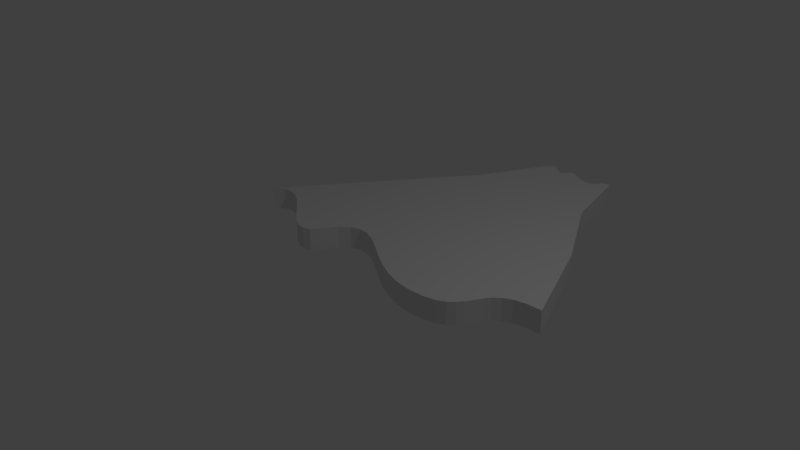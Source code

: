 # Source: CURVAS_BESIER_CTRL_F.blend  (saved by Blender 2.78.0; exported with 4.5.12 LTS)
import bpy
from mathutils import Matrix  # noqa: F401  (used for matrix-valued properties, if any)

bpy.ops.wm.read_factory_settings(use_empty=True)
scene = bpy.context.scene
scene.name = 'Scene'

# ---- collections
col_collection_1 = bpy.data.collections.new('Collection 1'); scene.collection.children.link(col_collection_1)

# ---- world
world_world = bpy.data.worlds.new('World'); scene.world = world_world
world_world.color = (0.05088, 0.05088, 0.05088)
world_world.use_sun_shadow = False
world_world.sun_shadow_jitter_overblur = 0.0
world_world.cycles.sampling_method = 'MANUAL'

# ---- cameras
cam_camera = bpy.data.cameras.new('Camera')
cam_camera.clip_end = 100.0
cam_camera.lens = 35.0
cam_camera.sensor_width = 32.0
cam_camera.sensor_height = 18.0
cam_camera.ortho_scale = 7.314
cam_camera.dof.focus_distance = 0.0
cam_camera.dof.aperture_fstop = 128.0

# ---- lights
light_lamp = bpy.data.lights.new('Lamp', 'POINT')
light_lamp.transmission_factor = 0.0
light_lamp.cutoff_distance = 30.0
light_lamp.energy = 100.0
light_lamp.shadow_buffer_clip_start = 1.001
light_lamp.shadow_soft_size = 0.1
light_lamp.shadow_maximum_resolution = 0.006
light_lamp.use_absolute_resolution = True

# ---- meshes
me_mesh = bpy.data.meshes.new('Mesh')
me_mesh.from_pydata([(-2.525, 0.3508, 0.0), (-2.396, 0.4369, 0.0), (-2.26, 0.4546, 0.0), (-2.12, 0.4182, 0.0), (-1.978, 0.3419, 0.0), (-1.836, 0.2399, 0.0), (-1.695, 0.1264, 0.0), (-1.558, 0.0156, 0.0), (-1.426, -0.07825, 0.0), (-1.303, -0.141, 0.0), (-1.189, -0.1583, 0.0), (-1.088, -0.116, 0.0), (-1.0, 0.0, 0.0), (-0.8747, 0.2023, 0.0), (-0.7477, 0.324, 0.0), (-0.6172, 0.3771, 0.0), (-0.4815, 0.3737, 0.0), (-0.3388, 0.3256, 0.0), (-0.1875, 0.245, 0.0), (-0.02575, 0.1439, 0.0), (0.1481, 0.0342, 0.0), (0.3359, -0.07202, 0.0), (0.5394, -0.1628, 0.0), (0.7601, -0.226, 0.0), (1.0, -0.2498, 0.0), (1.218, -0.2344, 0.0), (1.38, -0.1918, 0.0), (1.497, -0.1275, 0.0), (1.581, -0.04688, 0.0), (1.642, 0.04461, 0.0), (1.692, 0.1415, 0.0), (1.741, 0.2384, 0.0), (1.802, 0.3299, 0.0), (1.886, 0.4105, 0.0), (2.003, 0.4748, 0.0), (2.165, 0.5174, 0.0), (2.383, 0.5328, 0.0), (-1.594, 1.722, 0.0), (-1.504, 1.782, 0.0), (-1.41, 1.794, 0.0), (-1.313, 1.769, 0.0), (-1.214, 1.716, 0.0), (-1.115, 1.645, 0.0), (-1.017, 1.566, 0.0), (-0.922, 1.489, 0.0), (-0.8308, 1.424, 0.0), (-0.745, 1.38, 0.0), (-0.6661, 1.368, 0.0), (-0.5955, 1.397, 0.0), (-0.5347, 1.478, 0.0), (-0.4476, 1.619, 0.0), (-0.3594, 1.703, 0.0), (-0.2687, 1.74, 0.0), (-0.1745, 1.738, 0.0), (-0.07537, 1.704, 0.0), (0.02976, 1.648, 0.0), (0.1421, 1.578, 0.0), (0.2629, 1.502, 0.0), (0.3934, 1.428, 0.0), (0.5347, 1.365, 0.0), (0.6881, 1.321, 0.0), (0.8547, 1.305, 0.0), (1.006, 1.315, 0.0), (1.119, 1.345, 0.0), (1.2, 1.389, 0.0), (1.258, 1.445, 0.0), (1.301, 1.509, 0.0), (1.335, 1.576, 0.0), (1.37, 1.644, 0.0), (1.412, 1.707, 0.0), (1.47, 1.763, 0.0), (1.551, 1.808, 0.0), (1.664, 1.837, 0.0), (1.815, 1.848, 0.0), (-0.7671, 2.935, 0.0), (-0.7171, 2.968, 0.0), (-0.6646, 2.975, 0.0), (-0.6104, 2.961, 0.0), (-0.5552, 2.931, 0.0), (-0.4999, 2.892, 0.0), (-0.4452, 2.848, 0.0), (-0.3921, 2.805, 0.0), (-0.3411, 2.769, 0.0), (-0.2933, 2.744, 0.0), (-0.2492, 2.737, 0.0), (-0.2098, 2.754, 0.0), (-0.1758, 2.799, 0.0), (-0.1272, 2.877, 0.0), (-0.07798, 2.925, 0.0), (-0.02737, 2.945, 0.0), (0.02525, 2.944, 0.0), (0.08057, 2.925, 0.0), (0.1393, 2.894, 0.0), (0.202, 2.855, 0.0), (0.2694, 2.812, 0.0), (0.3423, 2.771, 0.0), (0.4211, 2.736, 0.0), (0.5068, 2.711, 0.0), (0.5998, 2.702, 0.0), (0.6844, 2.708, 0.0), (0.7472, 2.725, 0.0), (0.7927, 2.749, 0.0), (0.825, 2.781, 0.0), (0.8487, 2.816, 0.0), (0.8679, 2.854, 0.0), (0.8872, 2.891, 0.0), (0.9109, 2.927, 0.0), (0.9432, 2.958, 0.0), (0.9887, 2.983, 0.0), (1.052, 3.0, 0.0), (1.136, 3.006, 0.0), (-0.2385, 4.05, 0.0), (-0.2098, 4.069, 0.0), (-0.1796, 4.073, 0.0), (-0.1485, 4.065, 0.0), (-0.1168, 4.048, 0.0), (-0.08502, 4.025, 0.0), (-0.05363, 4.0, 0.0), (-0.02308, 3.975, 0.0), (0.006179, 3.954, 0.0), (0.03369, 3.94, 0.0), (0.05899, 3.936, 0.0), (0.08163, 3.946, 0.0), (0.1011, 3.972, 0.0), (0.1291, 4.017, 0.0), (0.1574, 4.044, 0.0), (0.1864, 4.056, 0.0), (0.2167, 4.055, 0.0), (0.2484, 4.044, 0.0), (0.2822, 4.026, 0.0), (0.3182, 4.004, 0.0), (0.3569, 3.979, 0.0), (0.3988, 3.956, 0.0), (0.4441, 3.935, 0.0), (0.4933, 3.921, 0.0), (0.5467, 3.916, 0.0), (0.5953, 3.919, 0.0), (0.6314, 3.929, 0.0), (0.6575, 3.943, 0.0), (0.6761, 3.961, 0.0), (0.6897, 3.982, 0.0), (0.7008, 4.003, 0.0), (0.7119, 4.025, 0.0), (0.7254, 4.045, 0.0), (0.744, 4.063, 0.0), (0.7701, 4.077, 0.0), (0.8062, 4.087, 0.0), (0.8548, 4.09, 0.0)], [], [(1, 2, 3, 4, 5, 6, 7, 8, 9, 10, 11, 12, 13, 14, 15, 16, 17, 18, 19, 20, 21, 22, 23, 24, 25, 26, 27, 28, 29, 30, 31, 32, 33, 34, 35, 36, 73, 72, 71, 70, 69, 68, 67, 66, 65, 64, 63, 62, 61, 60, 59, 58, 57, 56, 55, 54, 53, 52, 51, 50, 49, 48, 47, 46, 45, 44, 43, 42, 41, 40, 39, 38, 37, 0), (38, 39, 40, 41, 42, 43, 44, 45, 46, 47, 48, 49, 50, 51, 52, 53, 54, 55, 56, 57, 58, 59, 60, 61, 62, 63, 64, 65, 66, 67, 68, 69, 70, 71, 72, 73, 110, 109, 108, 107, 106, 105, 104, 103, 102, 101, 100, 99, 98, 97, 96, 95, 94, 93, 92, 91, 90, 89, 88, 87, 86, 85, 84, 83, 82, 81, 80, 79, 78, 77, 76, 75, 74, 37), (75, 76, 77, 78, 79, 80, 81, 82, 83, 84, 85, 86, 87, 88, 89, 90, 91, 92, 93, 94, 95, 96, 97, 98, 99, 100, 101, 102, 103, 104, 105, 106, 107, 108, 109, 110, 147, 146, 145, 144, 143, 142, 141, 140, 139, 138, 137, 136, 135, 134, 133, 132, 131, 130, 129, 128, 127, 126, 125, 124, 123, 122, 121, 120, 119, 118, 117, 116, 115, 114, 113, 112, 111, 74)])
me_mesh.use_remesh_preserve_volume = False
me_mesh.use_remesh_preserve_attributes = False
me_mesh.use_mirror_vertex_groups = False
me_mesh.update()

# ---- objects
ob_curva_b_zier = bpy.data.objects.new('Curva Bézier', me_mesh)
ob_lamp = bpy.data.objects.new('Lamp', light_lamp)
ob_camera = bpy.data.objects.new('Camera', cam_camera)

# ---- transforms, parenting, visibility, modifiers, constraints
ob_curva_b_zier.location = (0.0, 0.0, 0.0)
ob_curva_b_zier.lineart.crease_threshold = 0.0
_m = ob_curva_b_zier.modifiers.new('Solidificar', 'SOLIDIFY')
_m.thickness = 0.321
_m.nonmanifold_thickness_mode = 'FIXED'
_m.nonmanifold_merge_threshold = 0.0003
ob_lamp.location = (4.076, 1.005, 5.904)
ob_lamp.rotation_euler = (0.6503, 0.05522, 1.866)
ob_lamp.lock_rotations_4d = False
ob_lamp.empty_display_type = 'ARROWS'
ob_lamp.color = (0.0, 0.0, 0.0, 0.0)
ob_lamp.lineart.crease_threshold = 0.0
ob_camera.location = (7.481, -6.508, 5.344)
ob_camera.rotation_euler = (1.109, 0.0, 0.8149)
ob_camera.lock_rotations_4d = False
ob_camera.empty_display_type = 'ARROWS'
ob_camera.color = (0.0, 0.0, 0.0, 0.0)
ob_camera.display_type = 'WIRE'
ob_camera.lineart.crease_threshold = 0.0

# ---- collection membership
col_collection_1.objects.link(ob_curva_b_zier)
col_collection_1.objects.link(ob_lamp)
col_collection_1.objects.link(ob_camera)

# ---- scene / render settings (as saved in the file)
scene.camera = ob_camera
scene.frame_start = 1; scene.frame_end = 250; scene.frame_set(1)
scene.render.engine = 'BLENDER_EEVEE_NEXT'
scene.render.resolution_percentage = 50
scene.render.dither_intensity = 0.0
scene.cycles.use_denoising = False
scene.cycles.samples = 128
scene.cycles.sampling_pattern = 'TABULATED_SOBOL'
scene.cycles.light_sampling_threshold = 0.0
scene.cycles.use_adaptive_sampling = False
scene.cycles.use_light_tree = False
scene.cycles.blur_glossy = 0.0
scene.cycles.sample_clamp_indirect = 0.0
scene.view_settings.view_transform = 'Standard'
bpy.context.view_layer.update()
